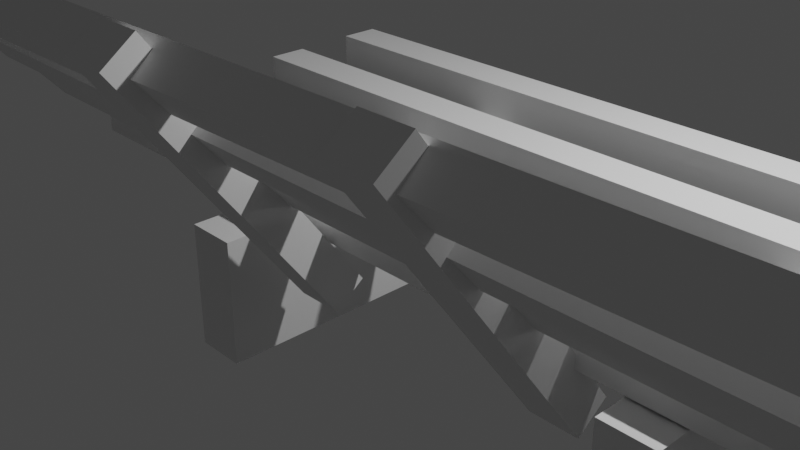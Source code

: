 # Source: bench.blend  (saved by Blender 2.93.21; exported with 4.5.12 LTS)
import bpy
from mathutils import Matrix  # noqa: F401  (used for matrix-valued properties, if any)

bpy.ops.wm.read_factory_settings(use_empty=True)
scene = bpy.context.scene
scene.name = 'Scene'

# ---- collections
col_collection = bpy.data.collections.new('Collection'); scene.collection.children.link(col_collection)

# ---- materials (node trees are filled in below, after node groups)
mat_material = bpy.data.materials.new('Material')
mat_material.alpha_threshold = 0.0
mat_material.use_transparent_shadow = False
mat_material.line_color = (0.0, 0.0, 0.0, 1.0)
mat_material_002 = bpy.data.materials.new('Material.002')
mat_material_002.alpha_threshold = 0.0
mat_material_002.use_transparent_shadow = False
mat_material_002.line_color = (0.0, 0.0, 0.0, 1.0)

# ---- material node trees
mat_material.use_nodes = True; mat_material.node_tree.nodes.clear()
_N = mat_material.node_tree.nodes; _L = mat_material.node_tree.links
n0 = _N.new('ShaderNodeOutputMaterial'); n0.name = 'Material Output'; n0.location = (300, 300)
n1 = _N.new('ShaderNodeBsdfPrincipled'); n1.name = 'Principled BSDF'; n1.location = (10, 300)
n1.distribution = 'GGX'
n1.subsurface_method = 'BURLEY'
n1.inputs[2].default_value = 0.4
n1.inputs[3].default_value = 1.45
n1.inputs[27].default_value = (0.0, 0.0, 0.0, 1.0)
n1.inputs[28].default_value = 1.0
_L.new(n1.outputs[0], n0.inputs[0])
n0.is_active_output = True
mat_material_002.use_nodes = True; mat_material_002.node_tree.nodes.clear()
_N = mat_material_002.node_tree.nodes; _L = mat_material_002.node_tree.links
n0 = _N.new('ShaderNodeOutputMaterial'); n0.name = 'Material Output'; n0.location = (300, 300)
n1 = _N.new('ShaderNodeBsdfPrincipled'); n1.name = 'Principled BSDF'; n1.location = (10, 300)
n1.distribution = 'GGX'
n1.subsurface_method = 'BURLEY'
n1.inputs[2].default_value = 0.4
n1.inputs[3].default_value = 1.45
n1.inputs[27].default_value = (0.0, 0.0, 0.0, 1.0)
n1.inputs[28].default_value = 1.0
_L.new(n1.outputs[0], n0.inputs[0])
n0.is_active_output = True

# ---- world
world_world = bpy.data.worlds.new('World'); scene.world = world_world
world_world.use_nodes = True; world_world.node_tree.nodes.clear()
_N = world_world.node_tree.nodes; _L = world_world.node_tree.links
n0 = _N.new('ShaderNodeOutputWorld'); n0.name = 'World Output'; n0.location = (300, 300)
n1 = _N.new('ShaderNodeBackground'); n1.name = 'Background'; n1.location = (10, 300)
n1.inputs[0].default_value = (0.05088, 0.05088, 0.05088, 1.0)
_L.new(n1.outputs[0], n0.inputs[0])
n0.is_active_output = True
world_world.color = (0.05088, 0.05088, 0.05088)
world_world.use_sun_shadow = False
world_world.sun_shadow_jitter_overblur = 0.0

# ---- cameras
cam_camera = bpy.data.cameras.new('Camera')
cam_camera.clip_end = 100.0
cam_camera.ortho_scale = 7.314

# ---- lights
light_light = bpy.data.lights.new('Light', 'POINT')
light_light.transmission_factor = 0.0
light_light.energy = 1000.0
light_light.shadow_soft_size = 0.1
light_light.shadow_maximum_resolution = 0.006
light_light.use_absolute_resolution = True

# ---- meshes
me_cube = bpy.data.meshes.new('Cube')
me_cube.from_pydata([(0.2481, 2.241, 0.6111), (0.2481, 2.241, -0.6111), (0.2481, -2.241, 0.6111), (0.2481, -2.241, -0.6111), (-0.2481, 2.241, 0.6111), (-0.2481, 2.241, -0.6111), (-0.2481, -2.241, 0.6111), (-0.2481, -2.241, -0.6111)], [], [(0, 4, 6, 2), (3, 2, 6, 7), (7, 6, 4, 5), (5, 1, 3, 7), (1, 0, 2, 3), (5, 4, 0, 1)])
_uv = me_cube.uv_layers.new(name='UVMap')
_uv.uv.foreach_set('vector', [0.625, 0.5, 0.875, 0.5, 0.875, 0.75, 0.625, 0.75, 0.375, 0.75, 0.625, 0.75, 0.625, 1.0, 0.375, 1.0, 0.375, 0.0, 0.625, 0.0, 0.625, 0.25, 0.375, 0.25, 0.125, 0.5, 0.375, 0.5, 0.375, 0.75, 0.125, 0.75, 0.375, 0.5, 0.625, 0.5, 0.625, 0.75, 0.375, 0.75, 0.375, 0.25, 0.625, 0.25, 0.625, 0.5, 0.375, 0.5])
me_cube.materials.append(mat_material)
me_cube.use_remesh_preserve_volume = False
me_cube.use_remesh_preserve_attributes = False
me_cube.use_mirror_vertex_groups = False
me_cube.update()
me_cube_002 = bpy.data.meshes.new('Cube.002')
me_cube_002.from_pydata([(-4.559, -0.2135, -0.1797), (-4.559, -0.2135, 0.1797), (-4.559, 0.2135, -0.1797), (-4.559, 0.2135, 0.1797), (4.559, -0.2135, -0.1797), (4.559, -0.2135, 0.1797), (4.559, 0.2135, -0.1797), (4.559, 0.2135, 0.1797)], [], [(0, 1, 3, 2), (2, 3, 7, 6), (6, 7, 5, 4), (4, 5, 1, 0), (2, 6, 4, 0), (7, 3, 1, 5)])
_uv = me_cube_002.uv_layers.new(name='UVMap')
_uv.uv.foreach_set('vector', [0.375, 0.0, 0.625, 0.0, 0.625, 0.25, 0.375, 0.25, 0.375, 0.25, 0.625, 0.25, 0.625, 0.5, 0.375, 0.5, 0.375, 0.5, 0.625, 0.5, 0.625, 0.75, 0.375, 0.75, 0.375, 0.75, 0.625, 0.75, 0.625, 1.0, 0.375, 1.0, 0.125, 0.5, 0.375, 0.5, 0.375, 0.75, 0.125, 0.75, 0.625, 0.5, 0.875, 0.5, 0.875, 0.75, 0.625, 0.75])
me_cube_002.use_remesh_fix_poles = True
me_cube_002.use_remesh_preserve_attributes = False
me_cube_002.update()
me_cube_003 = bpy.data.meshes.new('Cube.003')
me_cube_003.from_pydata([(-4.559, -0.2135, -0.1797), (-4.559, -0.2135, 0.1797), (-4.559, 0.2135, -0.1797), (-4.559, 0.2135, 0.1797), (4.559, -0.2135, -0.1797), (4.559, -0.2135, 0.1797), (4.559, 0.2135, -0.1797), (4.559, 0.2135, 0.1797)], [], [(0, 1, 3, 2), (2, 3, 7, 6), (6, 7, 5, 4), (4, 5, 1, 0), (2, 6, 4, 0), (7, 3, 1, 5)])
_uv = me_cube_003.uv_layers.new(name='UVMap')
_uv.uv.foreach_set('vector', [0.375, 0.0, 0.625, 0.0, 0.625, 0.25, 0.375, 0.25, 0.375, 0.25, 0.625, 0.25, 0.625, 0.5, 0.375, 0.5, 0.375, 0.5, 0.625, 0.5, 0.625, 0.75, 0.375, 0.75, 0.375, 0.75, 0.625, 0.75, 0.625, 1.0, 0.375, 1.0, 0.125, 0.5, 0.375, 0.5, 0.375, 0.75, 0.125, 0.75, 0.625, 0.5, 0.875, 0.5, 0.875, 0.75, 0.625, 0.75])
me_cube_003.use_remesh_fix_poles = True
me_cube_003.use_remesh_preserve_attributes = False
me_cube_003.update()
me_cube_004 = bpy.data.meshes.new('Cube.004')
me_cube_004.from_pydata([(-4.559, -0.2135, -0.1797), (-4.559, -0.2135, 0.1797), (-4.559, 0.2135, -0.1797), (-4.559, 0.2135, 0.1797), (4.559, -0.2135, -0.1797), (4.559, -0.2135, 0.1797), (4.559, 0.2135, -0.1797), (4.559, 0.2135, 0.1797)], [], [(0, 1, 3, 2), (2, 3, 7, 6), (6, 7, 5, 4), (4, 5, 1, 0), (2, 6, 4, 0), (7, 3, 1, 5)])
_uv = me_cube_004.uv_layers.new(name='UVMap')
_uv.uv.foreach_set('vector', [0.375, 0.0, 0.625, 0.0, 0.625, 0.25, 0.375, 0.25, 0.375, 0.25, 0.625, 0.25, 0.625, 0.5, 0.375, 0.5, 0.375, 0.5, 0.625, 0.5, 0.625, 0.75, 0.375, 0.75, 0.375, 0.75, 0.625, 0.75, 0.625, 1.0, 0.375, 1.0, 0.125, 0.5, 0.375, 0.5, 0.375, 0.75, 0.125, 0.75, 0.625, 0.5, 0.875, 0.5, 0.875, 0.75, 0.625, 0.75])
me_cube_004.use_remesh_fix_poles = True
me_cube_004.use_remesh_preserve_attributes = False
me_cube_004.update()
me_cube_005 = bpy.data.meshes.new('Cube.005')
me_cube_005.from_pydata([(-4.559, -0.2135, -0.1797), (-4.559, -0.2135, 0.1797), (-4.559, 0.2135, -0.1797), (-4.559, 0.2135, 0.1797), (4.559, -0.2135, -0.1797), (4.559, -0.2135, 0.1797), (4.559, 0.2135, -0.1797), (4.559, 0.2135, 0.1797)], [], [(0, 1, 3, 2), (2, 3, 7, 6), (6, 7, 5, 4), (4, 5, 1, 0), (2, 6, 4, 0), (7, 3, 1, 5)])
_uv = me_cube_005.uv_layers.new(name='UVMap')
_uv.uv.foreach_set('vector', [0.375, 0.0, 0.625, 0.0, 0.625, 0.25, 0.375, 0.25, 0.375, 0.25, 0.625, 0.25, 0.625, 0.5, 0.375, 0.5, 0.375, 0.5, 0.625, 0.5, 0.625, 0.75, 0.375, 0.75, 0.375, 0.75, 0.625, 0.75, 0.625, 1.0, 0.375, 1.0, 0.125, 0.5, 0.375, 0.5, 0.375, 0.75, 0.125, 0.75, 0.625, 0.5, 0.875, 0.5, 0.875, 0.75, 0.625, 0.75])
me_cube_005.use_remesh_fix_poles = True
me_cube_005.use_remesh_preserve_attributes = False
me_cube_005.update()
me_cube_006 = bpy.data.meshes.new('Cube.006')
me_cube_006.from_pydata([(0.2481, 2.241, 0.6111), (0.2481, 2.241, -0.6111), (0.2481, -2.241, 0.6111), (0.2481, -2.241, -0.6111), (-0.2481, 2.241, 0.6111), (-0.2481, 2.241, -0.6111), (-0.2481, -2.241, 0.6111), (-0.2481, -2.241, -0.6111)], [], [(0, 4, 6, 2), (3, 2, 6, 7), (7, 6, 4, 5), (5, 1, 3, 7), (1, 0, 2, 3), (5, 4, 0, 1)])
_uv = me_cube_006.uv_layers.new(name='UVMap')
_uv.uv.foreach_set('vector', [0.625, 0.5, 0.875, 0.5, 0.875, 0.75, 0.625, 0.75, 0.375, 0.75, 0.625, 0.75, 0.625, 1.0, 0.375, 1.0, 0.375, 0.0, 0.625, 0.0, 0.625, 0.25, 0.375, 0.25, 0.125, 0.5, 0.375, 0.5, 0.375, 0.75, 0.125, 0.75, 0.375, 0.5, 0.625, 0.5, 0.625, 0.75, 0.375, 0.75, 0.375, 0.25, 0.625, 0.25, 0.625, 0.5, 0.375, 0.5])
me_cube_006.materials.append(mat_material_002)
me_cube_006.use_remesh_preserve_volume = False
me_cube_006.use_remesh_preserve_attributes = False
me_cube_006.use_mirror_vertex_groups = False
me_cube_006.update()
me_cube_007 = bpy.data.meshes.new('Cube.007')
me_cube_007.from_pydata([(-0.2268, -1.612, -0.184), (-0.2268, -1.612, 0.184), (-0.2268, 1.612, -0.184), (-0.2268, 1.612, 0.184), (0.2268, -1.612, -0.184), (0.2268, -1.612, 0.184), (0.2268, 1.612, -0.184), (0.2268, 1.612, 0.184)], [], [(0, 1, 3, 2), (2, 3, 7, 6), (6, 7, 5, 4), (4, 5, 1, 0), (2, 6, 4, 0), (7, 3, 1, 5)])
_uv = me_cube_007.uv_layers.new(name='UVMap')
_uv.uv.foreach_set('vector', [0.375, 0.0, 0.625, 0.0, 0.625, 0.25, 0.375, 0.25, 0.375, 0.25, 0.625, 0.25, 0.625, 0.5, 0.375, 0.5, 0.375, 0.5, 0.625, 0.5, 0.625, 0.75, 0.375, 0.75, 0.375, 0.75, 0.625, 0.75, 0.625, 1.0, 0.375, 1.0, 0.125, 0.5, 0.375, 0.5, 0.375, 0.75, 0.125, 0.75, 0.625, 0.5, 0.875, 0.5, 0.875, 0.75, 0.625, 0.75])
me_cube_007.use_remesh_fix_poles = True
me_cube_007.use_remesh_preserve_attributes = False
me_cube_007.update()
me_cube_008 = bpy.data.meshes.new('Cube.008')
me_cube_008.from_pydata([(-0.2268, -1.612, -0.184), (-0.2268, -1.612, 0.184), (-0.2268, 1.612, -0.184), (-0.2268, 1.612, 0.184), (0.2268, -1.612, -0.184), (0.2268, -1.612, 0.184), (0.2268, 1.612, -0.184), (0.2268, 1.612, 0.184)], [], [(0, 1, 3, 2), (2, 3, 7, 6), (6, 7, 5, 4), (4, 5, 1, 0), (2, 6, 4, 0), (7, 3, 1, 5)])
_uv = me_cube_008.uv_layers.new(name='UVMap')
_uv.uv.foreach_set('vector', [0.375, 0.0, 0.625, 0.0, 0.625, 0.25, 0.375, 0.25, 0.375, 0.25, 0.625, 0.25, 0.625, 0.5, 0.375, 0.5, 0.375, 0.5, 0.625, 0.5, 0.625, 0.75, 0.375, 0.75, 0.375, 0.75, 0.625, 0.75, 0.625, 1.0, 0.375, 1.0, 0.125, 0.5, 0.375, 0.5, 0.375, 0.75, 0.125, 0.75, 0.625, 0.5, 0.875, 0.5, 0.875, 0.75, 0.625, 0.75])
me_cube_008.use_remesh_fix_poles = True
me_cube_008.use_remesh_preserve_attributes = False
me_cube_008.update()
me_cube_009 = bpy.data.meshes.new('Cube.009')
me_cube_009.from_pydata([(-4.559, -0.2135, -0.1797), (-4.559, -0.2135, 0.1797), (-4.559, 0.2135, -0.1797), (-4.559, 0.2135, 0.1797), (4.559, -0.2135, -0.1797), (4.559, -0.2135, 0.1797), (4.559, 0.2135, -0.1797), (4.559, 0.2135, 0.1797)], [], [(0, 1, 3, 2), (2, 3, 7, 6), (6, 7, 5, 4), (4, 5, 1, 0), (2, 6, 4, 0), (7, 3, 1, 5)])
_uv = me_cube_009.uv_layers.new(name='UVMap')
_uv.uv.foreach_set('vector', [0.375, 0.0, 0.625, 0.0, 0.625, 0.25, 0.375, 0.25, 0.375, 0.25, 0.625, 0.25, 0.625, 0.5, 0.375, 0.5, 0.375, 0.5, 0.625, 0.5, 0.625, 0.75, 0.375, 0.75, 0.375, 0.75, 0.625, 0.75, 0.625, 1.0, 0.375, 1.0, 0.125, 0.5, 0.375, 0.5, 0.375, 0.75, 0.125, 0.75, 0.625, 0.5, 0.875, 0.5, 0.875, 0.75, 0.625, 0.75])
me_cube_009.use_remesh_fix_poles = True
me_cube_009.use_remesh_preserve_attributes = False
me_cube_009.update()
me_cube_010 = bpy.data.meshes.new('Cube.010')
me_cube_010.from_pydata([(-4.559, -0.2135, -0.1797), (-4.559, -0.2135, 0.1797), (-4.559, 0.2135, -0.1797), (-4.559, 0.2135, 0.1797), (4.559, -0.2135, -0.1797), (4.559, -0.2135, 0.1797), (4.559, 0.2135, -0.1797), (4.559, 0.2135, 0.1797)], [], [(0, 1, 3, 2), (2, 3, 7, 6), (6, 7, 5, 4), (4, 5, 1, 0), (2, 6, 4, 0), (7, 3, 1, 5)])
_uv = me_cube_010.uv_layers.new(name='UVMap')
_uv.uv.foreach_set('vector', [0.375, 0.0, 0.625, 0.0, 0.625, 0.25, 0.375, 0.25, 0.375, 0.25, 0.625, 0.25, 0.625, 0.5, 0.375, 0.5, 0.375, 0.5, 0.625, 0.5, 0.625, 0.75, 0.375, 0.75, 0.375, 0.75, 0.625, 0.75, 0.625, 1.0, 0.375, 1.0, 0.125, 0.5, 0.375, 0.5, 0.375, 0.75, 0.125, 0.75, 0.625, 0.5, 0.875, 0.5, 0.875, 0.75, 0.625, 0.75])
me_cube_010.use_remesh_fix_poles = True
me_cube_010.use_remesh_preserve_attributes = False
me_cube_010.update()
me_cube_011 = bpy.data.meshes.new('Cube.011')
me_cube_011.from_pydata([(-4.559, -0.2135, -0.1797), (-4.559, -0.2135, 0.1797), (-4.559, 0.2135, -0.1797), (-4.559, 0.2135, 0.1797), (4.559, -0.2135, -0.1797), (4.559, -0.2135, 0.1797), (4.559, 0.2135, -0.1797), (4.559, 0.2135, 0.1797)], [], [(0, 1, 3, 2), (2, 3, 7, 6), (6, 7, 5, 4), (4, 5, 1, 0), (2, 6, 4, 0), (7, 3, 1, 5)])
_uv = me_cube_011.uv_layers.new(name='UVMap')
_uv.uv.foreach_set('vector', [0.375, 0.0, 0.625, 0.0, 0.625, 0.25, 0.375, 0.25, 0.375, 0.25, 0.625, 0.25, 0.625, 0.5, 0.375, 0.5, 0.375, 0.5, 0.625, 0.5, 0.625, 0.75, 0.375, 0.75, 0.375, 0.75, 0.625, 0.75, 0.625, 1.0, 0.375, 1.0, 0.125, 0.5, 0.375, 0.5, 0.375, 0.75, 0.125, 0.75, 0.625, 0.5, 0.875, 0.5, 0.875, 0.75, 0.625, 0.75])
me_cube_011.use_remesh_fix_poles = True
me_cube_011.use_remesh_preserve_attributes = False
me_cube_011.update()

# ---- objects
ob_cube = bpy.data.objects.new('Cube', me_cube)
ob_light = bpy.data.objects.new('Light', light_light)
ob_camera = bpy.data.objects.new('Camera', cam_camera)
ob_cube_002 = bpy.data.objects.new('Cube.002', me_cube_002)
ob_cube_003 = bpy.data.objects.new('Cube.003', me_cube_003)
ob_cube_004 = bpy.data.objects.new('Cube.004', me_cube_004)
ob_cube_005 = bpy.data.objects.new('Cube.005', me_cube_005)
ob_cube_001 = bpy.data.objects.new('Cube.001', me_cube_006)
ob_cube_006 = bpy.data.objects.new('Cube.006', me_cube_007)
ob_cube_007 = bpy.data.objects.new('Cube.007', me_cube_008)
ob_cube_008 = bpy.data.objects.new('Cube.008', me_cube_009)
ob_cube_009 = bpy.data.objects.new('Cube.009', me_cube_010)
ob_cube_010 = bpy.data.objects.new('Cube.010', me_cube_011)

# ---- transforms, parenting, visibility, modifiers, constraints
ob_cube.location = (0.0, 0.0, 0.0)
ob_cube.lock_rotations_4d = False
ob_cube.empty_display_type = 'ARROWS'
ob_cube.lineart.crease_threshold = 0.0
ob_light.location = (4.076, 1.005, 5.904)
ob_light.rotation_euler = (0.6503, 0.05522, 1.866)
ob_light.lock_rotations_4d = False
ob_light.empty_display_type = 'ARROWS'
ob_light.color = (0.0, 0.0, 0.0, 0.0)
ob_light.lineart.crease_threshold = 0.0
ob_camera.location = (7.359, -6.926, 4.958)
ob_camera.rotation_euler = (1.109, 0.0, 0.8149)
ob_camera.lock_rotations_4d = False
ob_camera.empty_display_type = 'ARROWS'
ob_camera.color = (0.0, 0.0, 0.0, 0.0)
ob_camera.display_type = 'WIRE'
ob_camera.lineart.crease_threshold = 0.0
ob_cube_002.location = (2.108, 1.648, 0.89)
ob_cube_003.location = (2.069, 0.5877, 0.8592)
ob_cube_004.location = (2.033, -0.5202, 0.8793)
ob_cube_005.location = (2.057, -1.513, 0.8923)
ob_cube_001.location = (4.225, 0.2168, 0.07532)
ob_cube_001.lock_rotations_4d = False
ob_cube_001.empty_display_type = 'ARROWS'
ob_cube_001.lineart.crease_threshold = 0.0
ob_cube_006.location = (0.8246, -2.532, 1.465)
ob_cube_006.rotation_euler = (-0.9304, -0.0, 0.0)
ob_cube_007.location = (3.345, -2.43, 1.476)
ob_cube_007.rotation_euler = (-0.9304, -0.0, 0.0)
ob_cube_008.location = (1.997, -2.163, 1.488)
ob_cube_008.rotation_euler = (-0.8489, -0.0, 0.0)
ob_cube_009.location = (2.082, -2.724, 2.004)
ob_cube_009.rotation_euler = (-0.8489, -0.0, 0.0)
ob_cube_010.location = (1.892, -3.137, 2.511)
ob_cube_010.rotation_euler = (-0.8489, -0.0, 0.01848)

# ---- collection membership
col_collection.objects.link(ob_cube)
col_collection.objects.link(ob_light)
col_collection.objects.link(ob_camera)
col_collection.objects.link(ob_cube_002)
col_collection.objects.link(ob_cube_003)
col_collection.objects.link(ob_cube_004)
col_collection.objects.link(ob_cube_005)
col_collection.objects.link(ob_cube_001)
col_collection.objects.link(ob_cube_006)
col_collection.objects.link(ob_cube_007)
col_collection.objects.link(ob_cube_008)
col_collection.objects.link(ob_cube_009)
col_collection.objects.link(ob_cube_010)

# ---- scene / render settings (as saved in the file)
scene.camera = ob_camera
scene.frame_start = 1; scene.frame_end = 250; scene.frame_set(1)
scene.render.engine = 'BLENDER_EEVEE_NEXT'
scene.cycles.use_denoising = False
scene.cycles.samples = 128
scene.cycles.sampling_pattern = 'TABULATED_SOBOL'
scene.cycles.use_adaptive_sampling = False
scene.cycles.use_light_tree = False
scene.view_settings.view_transform = 'Filmic'
bpy.context.view_layer.update()
